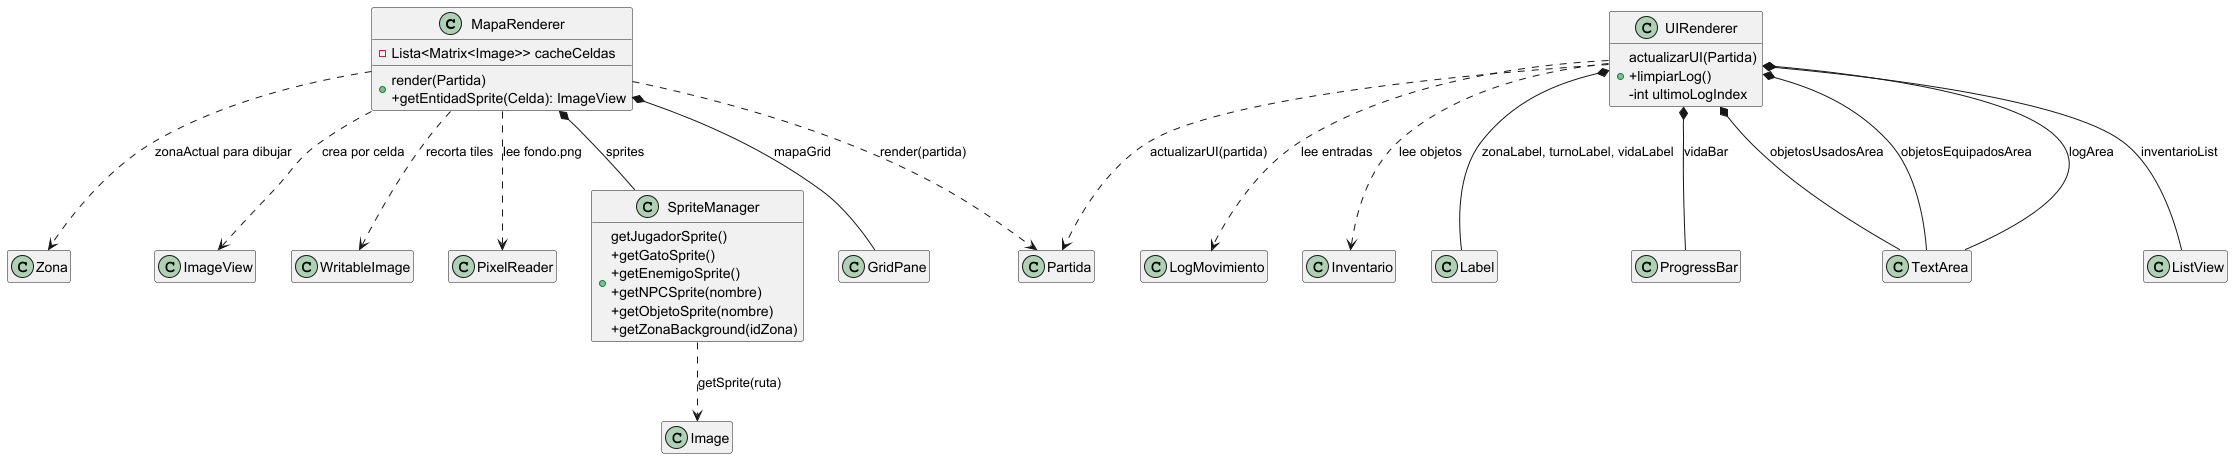

The diagram above was rendered by PlantUML. Its source (embedded in the PNG):
@startuml
'https://plantuml.com/class-diagram
hide empty members


class MapaRenderer
class UIRenderer
class SpriteManager

MapaRenderer *-- GridPane : mapaGrid
MapaRenderer *-- SpriteManager : sprites
MapaRenderer ..> Partida : render(partida)
MapaRenderer ..> Zona : zonaActual para dibujar
MapaRenderer ..> ImageView : crea por celda
MapaRenderer ..> WritableImage : recorta tiles
MapaRenderer ..> PixelReader : lee fondo.png
MapaRenderer : +render(Partida)\n+getEntidadSprite(Celda): ImageView
MapaRenderer : -Lista<Matrix<Image>> cacheCeldas

UIRenderer *-- Label : zonaLabel, turnoLabel, vidaLabel
UIRenderer *-- ProgressBar : vidaBar
UIRenderer *-- TextArea : logArea
UIRenderer *-- ListView : inventarioList
UIRenderer *-- TextArea : objetosUsadosArea
UIRenderer *-- TextArea : objetosEquipadosArea
UIRenderer ..> Partida : actualizarUI(partida)
UIRenderer ..> LogMovimiento : lee entradas
UIRenderer ..> Inventario : lee objetos
UIRenderer : +actualizarUI(Partida)\n+limpiarLog()\n-int ultimoLogIndex

SpriteManager ..> Image : getSprite(ruta)
SpriteManager : +getJugadorSprite()\n+getGatoSprite()\n+getEnemigoSprite()\n+getNPCSprite(nombre)\n+getObjetoSprite(nombre)\n+getZonaBackground(idZona)
@enduml